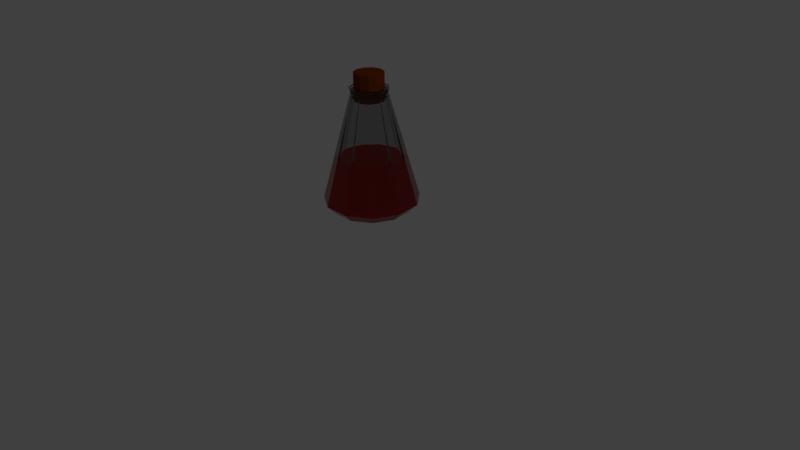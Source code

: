 # Source: Potion4HalFullblend.blend  (saved by Blender 2.75.0; exported with 4.5.12 LTS)
import bpy
from mathutils import Matrix  # noqa: F401  (used for matrix-valued properties, if any)

bpy.ops.wm.read_factory_settings(use_empty=True)
scene = bpy.context.scene
scene.name = 'Scene'

# ---- collections
col_collection_1 = bpy.data.collections.new('Collection 1'); scene.collection.children.link(col_collection_1)

# ---- materials (node trees are filled in below, after node groups)
mat_material_001 = bpy.data.materials.new('Material.001')
mat_material_001.alpha_threshold = 0.0
mat_material_001.roughness = 0.5
mat_glass = bpy.data.materials.new('Glass')
mat_glass.alpha_threshold = 0.0
mat_glass.roughness = 0.5
mat_material = bpy.data.materials.new('Material')
mat_material.alpha_threshold = 0.0
mat_material.roughness = 0.5

# ---- material node trees
mat_material_001.use_nodes = True; mat_material_001.node_tree.nodes.clear()
_N = mat_material_001.node_tree.nodes; _L = mat_material_001.node_tree.links
n0 = _N.new('ShaderNodeOutputMaterial'); n0.name = 'Material Output'; n0.location = (300, 300)
n1 = _N.new('ShaderNodeBsdfDiffuse'); n1.name = 'Diffuse BSDF'; n1.location = (10, 300)
n1.inputs[0].default_value = (0.2086, 0.0382, 0.002732, 1.0)
_L.new(n1.outputs[0], n0.inputs[0])
n0.is_active_output = True
mat_glass.use_nodes = True; mat_glass.node_tree.nodes.clear()
_N = mat_glass.node_tree.nodes; _L = mat_glass.node_tree.links
n0 = _N.new('ShaderNodeOutputMaterial'); n0.name = 'Material Output'; n0.location = (300, 300)
n1 = _N.new('ShaderNodeBsdfGlass'); n1.name = 'Glass BSDF'; n1.location = (10, 300)
n1.distribution = 'BECKMANN'
n1.inputs[0].default_value = (0.8, 0.8, 0.8, 0.185)
n1.inputs[2].default_value = 1.45
_L.new(n1.outputs[0], n0.inputs[0])
n0.is_active_output = True
mat_material.use_nodes = True; mat_material.node_tree.nodes.clear()
_N = mat_material.node_tree.nodes; _L = mat_material.node_tree.links
n0 = _N.new('ShaderNodeOutputMaterial'); n0.name = 'Material Output'; n0.location = (300, 300)
n1 = _N.new('ShaderNodeBsdfDiffuse'); n1.name = 'Diffuse BSDF'; n1.location = (10, 300)
n1.inputs[0].default_value = (0.8, 0.004013, 0.0, 1.0)
_L.new(n1.outputs[0], n0.inputs[0])
n0.is_active_output = True

# ---- world
world_world = bpy.data.worlds.new('World'); scene.world = world_world
world_world.color = (0.05088, 0.05088, 0.05088)
world_world.use_sun_shadow = False
world_world.sun_shadow_jitter_overblur = 0.0
world_world.cycles.sampling_method = 'MANUAL'
world_world.cycles.sample_map_resolution = 256

# ---- cameras
cam_camera = bpy.data.cameras.new('Camera')
cam_camera.clip_end = 100.0
cam_camera.lens = 35.0
cam_camera.sensor_width = 32.0
cam_camera.sensor_height = 18.0
cam_camera.ortho_scale = 7.314
cam_camera.dof.focus_distance = 0.0

# ---- lights
light_lamp = bpy.data.lights.new('Lamp', 'POINT')
light_lamp.transmission_factor = 0.0
light_lamp.cutoff_distance = 30.0
light_lamp.energy = 100.0
light_lamp.shadow_buffer_clip_start = 1.001
light_lamp.shadow_soft_size = 0.1
light_lamp.shadow_maximum_resolution = 0.006
light_lamp.use_absolute_resolution = True
light_lamp.cycles.use_multiple_importance_sampling = False

# ---- meshes
me_cylinder_001 = bpy.data.meshes.new('Cylinder.001')
me_cylinder_001.from_pydata([(5.419e-08, 1.0, -0.8605), (5.419e-08, 1.0, 0.8605), (0.5406, 0.8413, -0.8605), (0.5406, 0.8413, 0.8605), (0.9096, 0.4154, -0.8605), (0.9096, 0.4154, 0.8605), (0.9898, -0.1423, -0.8605), (0.9898, -0.1423, 0.8605), (0.7557, -0.6549, -0.8605), (0.7557, -0.6549, 0.8605), (0.2817, -0.9595, -0.8605), (0.2817, -0.9595, 0.8605), (-0.2817, -0.9595, -0.8605), (-0.2817, -0.9595, 0.8605), (-0.7557, -0.6549, -0.8605), (-0.7557, -0.6549, 0.8605), (-0.9898, -0.1423, -0.8605), (-0.9898, -0.1423, 0.8605), (-0.9096, 0.4154, -0.8605), (-0.9096, 0.4154, 0.8605), (-0.5406, 0.8413, -0.8605), (-0.5406, 0.8413, 0.8605)], [], [(0, 1, 3, 2), (2, 3, 5, 4), (4, 5, 7, 6), (6, 7, 9, 8), (8, 9, 11, 10), (10, 11, 13, 12), (12, 13, 15, 14), (14, 15, 17, 16), (16, 17, 19, 18), (3, 1, 21, 19, 17, 15, 13, 11, 9, 7, 5), (20, 21, 1, 0), (18, 19, 21, 20), (0, 2, 4, 6, 8, 10, 12, 14, 16, 18, 20)])
me_cylinder_001.materials.append(mat_material_001)
me_cylinder_001.use_remesh_preserve_volume = False
me_cylinder_001.use_remesh_preserve_attributes = False
me_cylinder_001.use_mirror_vertex_groups = False
me_cylinder_001.update()
me_cylinder = bpy.data.meshes.new('Cylinder')
me_cylinder.from_pydata([(1.966e-07, 2.546, -1.964), (8.834e-08, 0.9013, 3.831), (1.377, 2.142, -1.964), (0.4873, 0.7582, 3.831), (2.316, 1.058, -1.964), (0.8198, 0.3744, 3.831), (2.52, -0.3624, -1.964), (0.8921, -0.1283, 3.831), (1.924, -1.668, -1.964), (0.6811, -0.5902, 3.831), (0.7174, -2.443, -1.964), (0.2539, -0.8647, 3.831), (-0.7174, -2.443, -1.964), (-0.2539, -0.8647, 3.831), (-1.924, -1.668, -1.964), (-0.6811, -0.5902, 3.831), (-2.52, -0.3624, -1.964), (-0.8921, -0.1283, 3.831), (-2.316, 1.058, -1.964), (-0.8198, 0.3744, 3.831), (-1.377, 2.142, -1.964), (-0.4873, 0.7582, 3.831), (1.614e-07, 2.048, -2.459), (1.107, 1.723, -2.459), (1.863, 0.8506, -2.459), (2.027, -0.2914, -2.459), (1.548, -1.341, -2.459), (0.5769, -1.965, -2.459), (-0.5769, -1.965, -2.459), (-1.548, -1.341, -2.459), (-2.027, -0.2914, -2.459), (-1.863, 0.8506, -2.459), (-1.107, 1.723, -2.459), (9.998e-08, -1.962e-08, -2.459), (9.529e-08, 1.0, 3.598), (0.5406, 0.8413, 3.598), (0.9096, 0.4154, 3.598), (0.9898, -0.1423, 3.598), (0.7557, -0.6549, 3.598), (0.2817, -0.9595, 3.598), (-0.2817, -0.9595, 3.598), (-0.7557, -0.6549, 3.598), (-0.9898, -0.1423, 3.598), (-0.9096, 0.4154, 3.598), (-0.5406, 0.8413, 3.598), (0.5541, 0.8622, 4.045), (8.355e-08, 1.025, 4.045), (0.9323, 0.4257, 4.045), (1.014, -0.1459, 4.045), (0.7745, -0.6711, 4.045), (0.2887, -0.9834, 4.045), (-0.2887, -0.9834, 4.045), (-0.7745, -0.6711, 4.045), (-1.014, -0.1459, 4.045), (-0.9323, 0.4257, 4.045), (-0.5541, 0.8622, 4.045), (1.011, -0.1454, 3.938), (0.7723, -0.6692, 3.938), (9.079e-08, 1.022, 3.938), (0.5525, 0.8596, 3.938), (0.9295, 0.4245, 3.938), (-0.5525, 0.8596, 3.938), (-0.9295, 0.4245, 3.938), (-1.011, -0.1454, 3.938), (-0.7723, -0.6692, 3.938), (-0.2879, -0.9805, 3.938), (0.2879, -0.9805, 3.938), (0.7575, -0.6564, 3.849), (0.5419, 0.8432, 3.849), (0.9921, -0.1426, 3.849), (9.583e-08, 1.002, 3.849), (0.9117, 0.4164, 3.849), (-0.5419, 0.8432, 3.849), (-0.9117, 0.4164, 3.849), (-0.9921, -0.1426, 3.849), (-0.7575, -0.6564, 3.849), (-0.2824, -0.9617, 3.849), (0.2824, -0.9617, 3.849), (0.399, 0.6209, 4.045), (5.347e-08, 0.738, 4.045), (0.6713, 0.3066, 4.045), (0.7305, -0.105, 4.045), (0.5578, -0.4833, 4.045), (0.2079, -0.7081, 4.045), (-0.2079, -0.7081, 4.045), (-0.5578, -0.4833, 4.045), (-0.7305, -0.105, 4.045), (-0.6713, 0.3066, 4.045), (-0.399, 0.6209, 4.045), (0.399, 0.6209, 3.775), (5.347e-08, 0.738, 3.775), (0.6713, 0.3066, 3.775), (0.7305, -0.105, 3.775), (0.5578, -0.4833, 3.775), (0.2079, -0.7081, 3.775), (-0.2079, -0.7081, 3.775), (-0.5578, -0.4833, 3.775), (-0.7305, -0.105, 3.775), (-0.6713, 0.3066, 3.775), (-0.399, 0.6209, 3.775), (0.4934, 0.7678, 3.589), (6.666e-08, 0.9127, 3.589), (0.8302, 0.3791, 3.589), (0.9034, -0.1299, 3.589), (0.6898, -0.5977, 3.589), (0.2571, -0.8757, 3.589), (-0.2571, -0.8757, 3.589), (-0.6898, -0.5977, 3.589), (-0.9034, -0.1299, 3.589), (-0.8302, 0.3791, 3.589), (-0.4934, 0.7678, 3.589), (1.256, 1.955, -1.871), (8.188e-08, 2.324, -1.871), (2.114, 0.9655, -1.871), (2.3, -0.3307, -1.871), (1.756, -1.522, -1.871), (0.6548, -2.23, -1.871), (-0.6548, -2.23, -1.871), (-1.756, -1.522, -1.871), (-2.3, -0.3307, -1.871), (-2.114, 0.9655, -1.871), (-1.256, 1.955, -1.871), (1.006, 1.566, -2.216), (4.425e-08, 1.861, -2.216), (1.693, 0.7731, -2.216), (1.842, -0.2649, -2.216), (1.406, -1.219, -2.216), (0.5243, -1.786, -2.216), (-0.5243, -1.786, -2.216), (-1.406, -1.219, -2.216), (-1.842, -0.2649, -2.216), (-1.693, 0.7731, -2.216), (-1.006, 1.566, -2.216), (-0.8967, 1.395, 0.3371), (1.05e-07, 1.659, 0.3371), (0.8967, 1.395, 0.3371), (-1.253, -1.086, 0.3371), (-1.642, -0.236, 0.3371), (1.253, -1.086, 0.3371), (0.4673, -1.591, 0.3371), (1.509, 0.689, 0.3371), (-1.509, 0.689, 0.3371), (-0.4673, -1.591, 0.3371), (1.642, -0.236, 0.3371), (1.084e-08, -4.47e-08, 0.3371)], [], [(34, 1, 3, 35), (35, 3, 5, 36), (36, 5, 7, 37), (37, 7, 9, 38), (38, 9, 11, 39), (39, 11, 13, 40), (40, 13, 15, 41), (41, 15, 17, 42), (42, 17, 19, 43), (57, 56, 48, 49), (44, 21, 1, 34), (43, 19, 21, 44), (6, 8, 26, 25), (0, 2, 23, 22), (4, 6, 25, 24), (20, 0, 22, 32), (2, 4, 24, 23), (18, 20, 32, 31), (16, 18, 31, 30), (14, 16, 30, 29), (12, 14, 29, 28), (10, 12, 28, 27), (8, 10, 27, 26), (23, 24, 33), (30, 31, 33), (27, 28, 33), (24, 25, 33), (31, 32, 33), (28, 29, 33), (25, 26, 33), (32, 22, 33), (22, 23, 33), (29, 30, 33), (26, 27, 33), (18, 43, 44, 20), (20, 44, 34, 0), (16, 42, 43, 18), (14, 41, 42, 16), (12, 40, 41, 14), (10, 39, 40, 12), (8, 38, 39, 10), (6, 37, 38, 8), (4, 36, 37, 6), (2, 35, 36, 4), (0, 34, 35, 2), (47, 45, 78, 80), (59, 58, 46, 45), (56, 60, 47, 48), (58, 61, 55, 46), (60, 59, 45, 47), (61, 62, 54, 55), (62, 63, 53, 54), (63, 64, 52, 53), (64, 65, 51, 52), (65, 66, 50, 51), (66, 57, 49, 50), (77, 67, 57, 66), (76, 77, 66, 65), (75, 76, 65, 64), (74, 75, 64, 63), (73, 74, 63, 62), (72, 73, 62, 61), (71, 68, 59, 60), (70, 72, 61, 58), (69, 71, 60, 56), (68, 70, 58, 59), (67, 69, 56, 57), (9, 7, 69, 67), (3, 1, 70, 68), (7, 5, 71, 69), (1, 21, 72, 70), (5, 3, 68, 71), (21, 19, 73, 72), (19, 17, 74, 73), (17, 15, 75, 74), (15, 13, 76, 75), (13, 11, 77, 76), (11, 9, 67, 77), (82, 81, 92, 93), (54, 53, 86, 87), (51, 50, 83, 84), (48, 47, 80, 81), (55, 54, 87, 88), (52, 51, 84, 85), (49, 48, 81, 82), (46, 55, 88, 79), (45, 46, 79, 78), (53, 52, 85, 86), (50, 49, 82, 83), (95, 94, 105, 106), (79, 88, 99, 90), (78, 79, 90, 89), (86, 85, 96, 97), (83, 82, 93, 94), (80, 78, 89, 91), (87, 86, 97, 98), (84, 83, 94, 95), (81, 80, 91, 92), (88, 87, 98, 99), (85, 84, 95, 96), (134, 133, 121, 112), (92, 91, 102, 103), (99, 98, 109, 110), (96, 95, 106, 107), (93, 92, 103, 104), (90, 99, 110, 101), (89, 90, 101, 100), (97, 96, 107, 108), (94, 93, 104, 105), (91, 89, 100, 102), (98, 97, 108, 109), (117, 116, 127, 128), (135, 134, 112, 111), (137, 136, 118, 119), (139, 138, 115, 116), (140, 135, 111, 113), (141, 137, 119, 120), (142, 139, 116, 117), (143, 140, 113, 114), (133, 141, 120, 121), (136, 142, 117, 118), (138, 143, 114, 115), (122, 123, 132, 131, 130, 129, 128, 127, 126, 125, 124), (114, 113, 124, 125), (121, 120, 131, 132), (118, 117, 128, 129), (115, 114, 125, 126), (112, 121, 132, 123), (111, 112, 123, 122), (119, 118, 129, 130), (116, 115, 126, 127), (113, 111, 122, 124), (120, 119, 130, 131), (104, 103, 143, 138), (107, 106, 142, 136), (110, 109, 141, 133), (103, 102, 140, 143), (106, 105, 139, 142), (109, 108, 137, 141), (102, 100, 135, 140), (105, 104, 138, 139), (108, 107, 136, 137), (100, 101, 134, 135), (101, 110, 133, 134), (143, 140, 144), (134, 133, 144), (138, 143, 144), (139, 138, 144), (142, 139, 144), (136, 142, 144), (137, 136, 144), (141, 137, 144), (133, 141, 144), (135, 134, 144), (140, 135, 144)])
me_cylinder.polygons.foreach_set('material_index', [0, 0, 0, 0, 0, 0, 0, 0, 0, 0, 0, 0, 0, 0, 0, 0, 0, 0, 0, 0, 0, 0, 0, 0, 0, 0, 0, 0, 0, 0, 0, 0, 0, 0, 0, 0, 0, 0, 0, 0, 0, 0, 0, 0, 0, 0, 0, 0, 0, 0, 0, 0, 0, 0, 0, 0, 0, 0, 0, 0, 0, 0, 0, 0, 0, 0, 0, 0, 0, 0, 0, 0, 0, 0, 0, 0, 0, 0, 0, 0, 0, 0, 0, 0, 0, 0, 0, 0, 0, 0, 0, 0, 0, 0, 0, 0, 0, 0, 0, 0, 1, 0, 0, 0, 0, 0, 0, 0, 0, 0, 0, 1, 1, 1, 1, 1, 1, 1, 1, 1, 1, 1, 1, 1, 1, 1, 1, 1, 1, 1, 1, 1, 1, 0, 0, 0, 0, 0, 0, 0, 0, 0, 0, 0, 1, 1, 1, 1, 1, 1, 1, 1, 1, 1, 1])
me_cylinder.materials.append(mat_glass)
me_cylinder.materials.append(mat_material)
me_cylinder.use_remesh_preserve_volume = False
me_cylinder.use_remesh_preserve_attributes = False
me_cylinder.use_mirror_vertex_groups = False
me_cylinder.update()

# ---- objects
ob_cylinder_001 = bpy.data.objects.new('Cylinder.001', me_cylinder_001)
ob_cylinder = bpy.data.objects.new('Cylinder', me_cylinder)
ob_lamp = bpy.data.objects.new('Lamp', light_lamp)
ob_camera = bpy.data.objects.new('Camera', cam_camera)

# ---- transforms, parenting, visibility, modifiers, constraints
ob_cylinder_001.location = (-1.82e-08, 3.64e-09, 2.239)
ob_cylinder_001.scale = (0.1861, 0.1861, 0.198)
ob_cylinder_001.lineart.crease_threshold = 0.0
ob_cylinder.location = (-3.07e-08, 7.062e-09, 1.265)
ob_cylinder.scale = (0.237, 0.237, 0.237)
ob_cylinder.lineart.crease_threshold = 0.0
ob_lamp.location = (4.076, 1.005, 5.904)
ob_lamp.rotation_euler = (0.6503, 0.05522, 1.866)
ob_lamp.lock_rotations_4d = False
ob_lamp.empty_display_type = 'ARROWS'
ob_lamp.color = (0.0, 0.0, 0.0, 0.0)
ob_lamp.lineart.crease_threshold = 0.0
ob_camera.location = (7.481, -6.508, 5.344)
ob_camera.rotation_euler = (1.109, 0.01082, 0.8149)
ob_camera.lock_rotations_4d = False
ob_camera.empty_display_type = 'ARROWS'
ob_camera.color = (0.0, 0.0, 0.0, 0.0)
ob_camera.display_type = 'WIRE'
ob_camera.lineart.crease_threshold = 0.0

# ---- collection membership
col_collection_1.objects.link(ob_cylinder_001)
col_collection_1.objects.link(ob_cylinder)
col_collection_1.objects.link(ob_lamp)
col_collection_1.objects.link(ob_camera)

# ---- scene / render settings (as saved in the file)
scene.camera = ob_camera
scene.frame_start = 1; scene.frame_end = 250; scene.frame_set(134)
scene.render.engine = 'CYCLES'
scene.render.resolution_percentage = 50
scene.render.dither_intensity = 0.0
scene.cycles.use_denoising = False
scene.cycles.samples = 10
scene.cycles.sampling_pattern = 'TABULATED_SOBOL'
scene.cycles.light_sampling_threshold = 0.0
scene.cycles.use_adaptive_sampling = False
scene.cycles.use_light_tree = False
scene.cycles.blur_glossy = 0.0
scene.cycles.pixel_filter_type = 'GAUSSIAN'
scene.cycles.sample_clamp_indirect = 0.0
scene.view_settings.view_transform = 'Standard'
bpy.context.view_layer.update()
